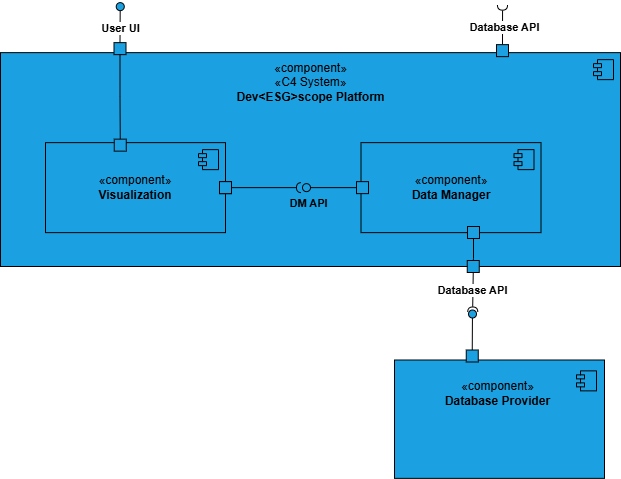

The diagram above was exported from draw.io. Its source (the exported page's mxGraphModel, read from the mxfile embedded in the PNG):
<mxGraphModel dx="1426" dy="841" grid="1" gridSize="10" guides="1" tooltips="1" connect="1" arrows="1" fold="1" page="1" pageScale="1" pageWidth="827" pageHeight="1169" math="0" shadow="0">
  <root>
    <mxCell id="0" />
    <mxCell id="1" parent="0" />
    <mxCell id="OQU-c_egQiUXj2BSXjL2-17" value="" style="endArrow=none;html=1;rounded=0;align=center;verticalAlign=top;endFill=0;labelBackgroundColor=none;endSize=2;entryX=0;entryY=0.5;entryDx=0;entryDy=0;" edge="1" parent="1" source="OQU-c_egQiUXj2BSXjL2-18" target="OQU-c_egQiUXj2BSXjL2-21">
      <mxGeometry relative="1" as="geometry">
        <mxPoint x="752.25" y="463.5" as="targetPoint" />
      </mxGeometry>
    </mxCell>
    <mxCell id="OQU-c_egQiUXj2BSXjL2-18" value="" style="ellipse;html=1;fontSize=11;align=center;fillColor=#1ba1e2;points=[];aspect=fixed;resizable=0;verticalAlign=bottom;labelPosition=center;verticalLabelPosition=top;flipH=1;rotation=-140;fontColor=#ffffff;strokeColor=default;perimeterSpacing=0;" vertex="1" parent="1">
      <mxGeometry x="748" y="423.5" width="8" height="8" as="geometry" />
    </mxCell>
    <mxCell id="OQU-c_egQiUXj2BSXjL2-19" value="" style="html=1;dropTarget=0;whiteSpace=wrap;fillColor=#1ba1e2;fontColor=#ffffff;strokeColor=light-dark(#000000, #51afe7);movable=1;resizable=1;rotatable=1;deletable=1;editable=1;locked=0;connectable=1;container=0;" vertex="1" parent="1">
      <mxGeometry x="674" y="473.5" width="210" height="118.36" as="geometry" />
    </mxCell>
    <mxCell id="OQU-c_egQiUXj2BSXjL2-20" value="«component»&lt;br&gt;&lt;b&gt;Database Provider&lt;/b&gt;" style="text;align=center;verticalAlign=middle;resizable=0;points=[];autosize=1;strokeColor=none;fillColor=none;html=1;" vertex="1" parent="1">
      <mxGeometry x="712" y="487.36" width="130" height="40" as="geometry" />
    </mxCell>
    <mxCell id="OQU-c_egQiUXj2BSXjL2-21" value="" style="fontStyle=0;labelPosition=right;verticalLabelPosition=middle;align=left;verticalAlign=middle;spacingLeft=2;direction=south;aspect=fixed;fillColor=#1ba1e2;fontColor=#ffffff;strokeColor=light-dark(#000000, #51afe7);" vertex="1" parent="1">
      <mxGeometry x="745.75" y="463.5" width="12" height="12" as="geometry" />
    </mxCell>
    <mxCell id="vl9q-XiCYGx6XQXRYyMm-1" value="" style="shape=module;jettyWidth=8;jettyHeight=4;fillColor=#1ba1e2;fontColor=#ffffff;strokeColor=#000000;" vertex="1" parent="1">
      <mxGeometry x="856" y="484.36" width="20" height="20" as="geometry" />
    </mxCell>
    <mxCell id="it1m46WSFGEvYoJCKu60-1" value="" style="html=1;dropTarget=0;whiteSpace=wrap;fillColor=#1ba1e2;fontColor=#ffffff;strokeColor=light-dark(#000000, #51afe7);" vertex="1" parent="1">
      <mxGeometry x="280" y="166.14" width="620" height="213.86" as="geometry" />
    </mxCell>
    <mxCell id="it1m46WSFGEvYoJCKu60-2" value="" style="shape=module;jettyWidth=8;jettyHeight=4;fillColor=#1ba1e2;fontColor=#ffffff;strokeColor=#000000;" vertex="1" parent="it1m46WSFGEvYoJCKu60-1">
      <mxGeometry x="1" width="20" height="20" relative="1" as="geometry">
        <mxPoint x="-27" y="7" as="offset" />
      </mxGeometry>
    </mxCell>
    <mxCell id="it1m46WSFGEvYoJCKu60-3" value="«component»&lt;br&gt;«C4 System»&lt;br&gt;&lt;b&gt;Dev&amp;lt;ESG&amp;gt;scope Platform&lt;/b&gt;" style="text;align=center;verticalAlign=middle;resizable=0;points=[];autosize=1;strokeColor=none;fillColor=none;html=1;" vertex="1" parent="1">
      <mxGeometry x="505" y="166.14" width="170" height="60" as="geometry" />
    </mxCell>
    <mxCell id="it1m46WSFGEvYoJCKu60-4" value="" style="group;movable=1;resizable=1;rotatable=1;deletable=1;editable=1;locked=0;connectable=1;fillColor=#1ba1e2;fontColor=#ffffff;strokeColor=none;" vertex="1" connectable="0" parent="1">
      <mxGeometry x="325" y="256.14" width="239" height="90" as="geometry" />
    </mxCell>
    <mxCell id="it1m46WSFGEvYoJCKu60-5" value="«component»&lt;br&gt;&lt;b&gt;Visualization&lt;/b&gt;" style="html=1;dropTarget=0;whiteSpace=wrap;fillColor=#1ba1e2;fontColor=light-dark(#000000, #121212);strokeColor=light-dark(#000000, #51afe7);" vertex="1" parent="it1m46WSFGEvYoJCKu60-4">
      <mxGeometry width="180" height="90" as="geometry" />
    </mxCell>
    <mxCell id="it1m46WSFGEvYoJCKu60-6" value="" style="shape=module;jettyWidth=8;jettyHeight=4;fillColor=#1ba1e2;fontColor=light-dark(#000000, #121212);strokeColor=light-dark(#000000, #51afe7);" vertex="1" parent="it1m46WSFGEvYoJCKu60-5">
      <mxGeometry x="1" width="20" height="20" relative="1" as="geometry">
        <mxPoint x="-27" y="7" as="offset" />
      </mxGeometry>
    </mxCell>
    <mxCell id="it1m46WSFGEvYoJCKu60-7" value="" style="fontStyle=0;labelPosition=right;verticalLabelPosition=middle;align=left;verticalAlign=middle;spacingLeft=2;direction=south;movable=1;resizable=1;rotatable=1;deletable=1;editable=1;locked=0;connectable=1;fillColor=#1ba1e2;fontColor=#000000;strokeColor=#000000;" vertex="1" parent="it1m46WSFGEvYoJCKu60-4">
      <mxGeometry x="174" y="39" width="12" height="12" as="geometry" />
    </mxCell>
    <mxCell id="it1m46WSFGEvYoJCKu60-8" value="" style="html=1;rounded=0;strokeColor=light-dark(#000000, #51afe7);align=center;verticalAlign=middle;fontFamily=Helvetica;fontSize=12;fontColor=#ffffff;fillColor=#1ba1e2;aspect=fixed;" vertex="1" parent="it1m46WSFGEvYoJCKu60-4">
      <mxGeometry x="174" y="39" width="12" height="12" as="geometry" />
    </mxCell>
    <mxCell id="it1m46WSFGEvYoJCKu60-9" value="" style="fontStyle=0;labelPosition=right;verticalLabelPosition=middle;align=left;verticalAlign=middle;spacingLeft=2;direction=south;aspect=fixed;fillColor=#1ba1e2;fontColor=#ffffff;strokeColor=light-dark(#000000, #51afe7);" vertex="1" parent="1">
      <mxGeometry x="393.5" y="156.14" width="12" height="12" as="geometry" />
    </mxCell>
    <mxCell id="it1m46WSFGEvYoJCKu60-10" value="" style="fontStyle=0;labelPosition=right;verticalLabelPosition=middle;align=left;verticalAlign=middle;spacingLeft=2;direction=south;aspect=fixed;fillColor=#1ba1e2;fontColor=light-dark(#000000, #121212);strokeColor=#030303;" vertex="1" parent="1">
      <mxGeometry x="393.75" y="252.64" width="12" height="12" as="geometry" />
    </mxCell>
    <mxCell id="it1m46WSFGEvYoJCKu60-11" style="edgeStyle=orthogonalEdgeStyle;rounded=0;orthogonalLoop=1;jettySize=auto;html=1;entryX=0;entryY=0.5;entryDx=0;entryDy=0;endArrow=none;startFill=0;" edge="1" parent="1" source="it1m46WSFGEvYoJCKu60-9" target="it1m46WSFGEvYoJCKu60-10">
      <mxGeometry relative="1" as="geometry" />
    </mxCell>
    <mxCell id="it1m46WSFGEvYoJCKu60-12" value="" style="endArrow=none;html=1;rounded=0;align=center;verticalAlign=top;endFill=0;labelBackgroundColor=none;endSize=2;entryX=0;entryY=0.5;entryDx=0;entryDy=0;" edge="1" parent="1" source="it1m46WSFGEvYoJCKu60-14" target="it1m46WSFGEvYoJCKu60-9">
      <mxGeometry relative="1" as="geometry">
        <mxPoint x="400" y="156.14" as="targetPoint" />
      </mxGeometry>
    </mxCell>
    <mxCell id="it1m46WSFGEvYoJCKu60-13" value="&lt;b&gt;User UI&lt;/b&gt;" style="edgeLabel;html=1;align=center;verticalAlign=middle;resizable=0;points=[];" vertex="1" connectable="0" parent="it1m46WSFGEvYoJCKu60-12">
      <mxGeometry x="0.0556" relative="1" as="geometry">
        <mxPoint as="offset" />
      </mxGeometry>
    </mxCell>
    <mxCell id="it1m46WSFGEvYoJCKu60-14" value="" style="ellipse;html=1;fontSize=11;align=center;fillColor=#1ba1e2;points=[];aspect=fixed;resizable=0;verticalAlign=bottom;labelPosition=center;verticalLabelPosition=top;flipH=1;rotation=-140;fontColor=#ffffff;strokeColor=default;perimeterSpacing=0;" vertex="1" parent="1">
      <mxGeometry x="395.75" y="116.13999999999999" width="8" height="8" as="geometry" />
    </mxCell>
    <mxCell id="it1m46WSFGEvYoJCKu60-15" value="" style="group;fillColor=#1ba1e2;fontColor=light-dark(#000000, #121212);strokeColor=none;" vertex="1" connectable="0" parent="1">
      <mxGeometry x="636" y="256.14" width="184.5" height="90" as="geometry" />
    </mxCell>
    <mxCell id="it1m46WSFGEvYoJCKu60-16" value="«component»&lt;br&gt;&lt;b&gt;Data Manager&lt;/b&gt;" style="html=1;dropTarget=0;whiteSpace=wrap;fillColor=#1ba1e2;fontColor=light-dark(#000000, #121212);strokeColor=light-dark(#000000, #51afe7);" vertex="1" parent="it1m46WSFGEvYoJCKu60-15">
      <mxGeometry x="4.5" width="180" height="90" as="geometry" />
    </mxCell>
    <mxCell id="it1m46WSFGEvYoJCKu60-17" value="" style="shape=module;jettyWidth=8;jettyHeight=4;fillColor=#1ba1e2;fontColor=#ffffff;strokeColor=light-dark(#000000, #51afe7);" vertex="1" parent="it1m46WSFGEvYoJCKu60-16">
      <mxGeometry x="1" width="20" height="20" relative="1" as="geometry">
        <mxPoint x="-27" y="7" as="offset" />
      </mxGeometry>
    </mxCell>
    <mxCell id="it1m46WSFGEvYoJCKu60-18" value="" style="fontStyle=0;labelPosition=right;verticalLabelPosition=middle;align=left;verticalAlign=middle;spacingLeft=2;direction=south;aspect=fixed;fillColor=#1ba1e2;fontColor=#ffffff;strokeColor=light-dark(#000000, #51afe7);" vertex="1" parent="it1m46WSFGEvYoJCKu60-15">
      <mxGeometry x="111" y="83.86" width="12" height="12" as="geometry" />
    </mxCell>
    <mxCell id="it1m46WSFGEvYoJCKu60-19" value="" style="html=1;rounded=0;strokeColor=light-dark(#000000, #51afe7);align=center;verticalAlign=middle;fontFamily=Helvetica;fontSize=12;fontColor=#ffffff;fillColor=#1ba1e2;direction=west;flipV=1;flipH=1;aspect=fixed;" vertex="1" parent="it1m46WSFGEvYoJCKu60-15">
      <mxGeometry y="39" width="12" height="12" as="geometry" />
    </mxCell>
    <mxCell id="it1m46WSFGEvYoJCKu60-20" value="" style="group" vertex="1" connectable="0" parent="1">
      <mxGeometry x="776" y="118.63999999999999" width="12" height="51.5" as="geometry" />
    </mxCell>
    <mxCell id="it1m46WSFGEvYoJCKu60-21" value="" style="fontStyle=0;labelPosition=right;verticalLabelPosition=middle;align=left;verticalAlign=middle;spacingLeft=2;direction=south;aspect=fixed;fillColor=#1ba1e2;fontColor=#ffffff;strokeColor=light-dark(#000000, #51afe7);" vertex="1" parent="it1m46WSFGEvYoJCKu60-20">
      <mxGeometry y="39.5" width="12" height="12" as="geometry" />
    </mxCell>
    <mxCell id="it1m46WSFGEvYoJCKu60-22" value="" style="endArrow=none;html=1;rounded=0;align=center;verticalAlign=top;endFill=0;labelBackgroundColor=none;endSize=2;exitX=0;exitY=0.5;exitDx=0;exitDy=0;entryX=1.076;entryY=0.506;entryDx=0;entryDy=0;entryPerimeter=0;" edge="1" parent="it1m46WSFGEvYoJCKu60-20" source="it1m46WSFGEvYoJCKu60-21" target="it1m46WSFGEvYoJCKu60-24">
      <mxGeometry relative="1" as="geometry">
        <mxPoint x="7.5" y="37.5" as="sourcePoint" />
        <mxPoint x="7.5" y="7.5" as="targetPoint" />
      </mxGeometry>
    </mxCell>
    <mxCell id="it1m46WSFGEvYoJCKu60-23" value="&lt;b&gt;Database API&lt;/b&gt;" style="edgeLabel;html=1;align=center;verticalAlign=middle;resizable=0;points=[];" vertex="1" connectable="0" parent="it1m46WSFGEvYoJCKu60-22">
      <mxGeometry x="0.0317" y="-1" relative="1" as="geometry">
        <mxPoint as="offset" />
      </mxGeometry>
    </mxCell>
    <mxCell id="it1m46WSFGEvYoJCKu60-24" value="" style="shape=requiredInterface;html=1;fontSize=11;align=center;fillColor=none;points=[];aspect=fixed;resizable=0;verticalAlign=bottom;labelPosition=center;verticalLabelPosition=top;flipH=1;rotation=-90;" vertex="1" parent="it1m46WSFGEvYoJCKu60-20">
      <mxGeometry x="3.5" y="-2.5" width="5" height="10" as="geometry" />
    </mxCell>
    <mxCell id="it1m46WSFGEvYoJCKu60-26" value="" style="endArrow=none;html=1;rounded=0;align=center;verticalAlign=top;endFill=0;labelBackgroundColor=none;endSize=2;fontFamily=Helvetica;fontSize=12;fontColor=#ffffff;fontStyle=0;" edge="1" parent="1" source="it1m46WSFGEvYoJCKu60-19" target="it1m46WSFGEvYoJCKu60-28">
      <mxGeometry relative="1" as="geometry" />
    </mxCell>
    <mxCell id="it1m46WSFGEvYoJCKu60-27" value="&lt;span style=&quot;&quot;&gt;&lt;font style=&quot;color: rgb(0, 0, 0); font-size: 11px;&quot;&gt;&lt;b&gt;DM API&lt;/b&gt;&lt;/font&gt;&lt;/span&gt;" style="edgeLabel;html=1;align=center;verticalAlign=middle;resizable=0;points=[];strokeColor=light-dark(#000000, #51afe7);fontFamily=Helvetica;fontSize=12;fontColor=#ffffff;fillColor=#1ba1e2;labelBackgroundColor=none;" vertex="1" connectable="0" parent="it1m46WSFGEvYoJCKu60-26">
      <mxGeometry x="0.3684" y="1" relative="1" as="geometry">
        <mxPoint x="-18" y="14" as="offset" />
      </mxGeometry>
    </mxCell>
    <mxCell id="it1m46WSFGEvYoJCKu60-28" value="" style="ellipse;html=1;fontSize=11;align=center;fillColor=none;points=[];aspect=fixed;resizable=0;verticalAlign=bottom;labelPosition=center;verticalLabelPosition=top;flipH=1;strokeColor=light-dark(#000000, #51afe7);fontFamily=Helvetica;fontColor=#ffffff;flipV=1;" vertex="1" parent="1">
      <mxGeometry x="582" y="297.14" width="8" height="8" as="geometry" />
    </mxCell>
    <mxCell id="it1m46WSFGEvYoJCKu60-29" value="" style="shape=requiredInterface;html=1;fontSize=11;align=center;fillColor=none;points=[];aspect=fixed;resizable=0;verticalAlign=bottom;labelPosition=center;verticalLabelPosition=top;flipH=1;strokeColor=light-dark(#000000, #51afe7);fontFamily=Helvetica;fontColor=#ffffff;" vertex="1" parent="1">
      <mxGeometry x="576" y="296.14" width="5" height="10" as="geometry" />
    </mxCell>
    <mxCell id="it1m46WSFGEvYoJCKu60-30" value="" style="endArrow=none;html=1;rounded=0;align=center;verticalAlign=top;endFill=0;labelBackgroundColor=none;endSize=2;fontFamily=Helvetica;fontSize=12;fontColor=#ffffff;fontStyle=0;" edge="1" parent="1" source="it1m46WSFGEvYoJCKu60-8">
      <mxGeometry relative="1" as="geometry">
        <mxPoint x="660" y="581.14" as="sourcePoint" />
        <mxPoint x="576" y="301.14" as="targetPoint" />
      </mxGeometry>
    </mxCell>
    <mxCell id="OQU-c_egQiUXj2BSXjL2-8" value="" style="group;rotation=-180;" vertex="1" connectable="0" parent="1">
      <mxGeometry x="746.75" y="374" width="12" height="51.5" as="geometry" />
    </mxCell>
    <mxCell id="OQU-c_egQiUXj2BSXjL2-9" value="" style="group;rotation=-180;" vertex="1" connectable="0" parent="OQU-c_egQiUXj2BSXjL2-8">
      <mxGeometry width="12" height="51.5" as="geometry" />
    </mxCell>
    <mxCell id="OQU-c_egQiUXj2BSXjL2-10" value="" style="fontStyle=0;labelPosition=right;verticalLabelPosition=middle;align=left;verticalAlign=middle;spacingLeft=2;direction=south;aspect=fixed;fillColor=#1ba1e2;fontColor=#ffffff;strokeColor=light-dark(#000000, #51afe7);rotation=-180;" vertex="1" parent="OQU-c_egQiUXj2BSXjL2-9">
      <mxGeometry width="12" height="12" as="geometry" />
    </mxCell>
    <mxCell id="OQU-c_egQiUXj2BSXjL2-11" value="" style="endArrow=none;html=1;rounded=0;align=center;verticalAlign=top;endFill=0;labelBackgroundColor=none;endSize=2;exitX=0;exitY=0.5;exitDx=0;exitDy=0;entryX=1.076;entryY=0.506;entryDx=0;entryDy=0;entryPerimeter=0;" edge="1" parent="OQU-c_egQiUXj2BSXjL2-9" source="OQU-c_egQiUXj2BSXjL2-10" target="OQU-c_egQiUXj2BSXjL2-13">
      <mxGeometry relative="1" as="geometry">
        <mxPoint x="5" y="14" as="sourcePoint" />
        <mxPoint x="4" y="44" as="targetPoint" />
      </mxGeometry>
    </mxCell>
    <mxCell id="OQU-c_egQiUXj2BSXjL2-12" value="&lt;b&gt;Database API&lt;/b&gt;" style="edgeLabel;html=1;align=center;verticalAlign=middle;resizable=0;points=[];rotation=0;" vertex="1" connectable="0" parent="OQU-c_egQiUXj2BSXjL2-11">
      <mxGeometry x="0.0317" y="-1" relative="1" as="geometry">
        <mxPoint as="offset" />
      </mxGeometry>
    </mxCell>
    <mxCell id="OQU-c_egQiUXj2BSXjL2-13" value="" style="shape=requiredInterface;html=1;fontSize=11;align=center;fillColor=none;points=[];aspect=fixed;resizable=0;verticalAlign=bottom;labelPosition=center;verticalLabelPosition=top;flipH=1;rotation=-270;" vertex="1" parent="OQU-c_egQiUXj2BSXjL2-9">
      <mxGeometry x="3" y="44" width="5" height="10" as="geometry" />
    </mxCell>
    <mxCell id="Mm3c0wJfW9q_m0l3Hlbm-1" style="edgeStyle=orthogonalEdgeStyle;rounded=0;orthogonalLoop=1;jettySize=auto;html=1;entryX=1;entryY=0.5;entryDx=0;entryDy=0;fontFamily=Helvetica;fontSize=11;fontColor=default;fontStyle=0;resizable=0;endArrow=none;startFill=0;" edge="1" parent="1" source="it1m46WSFGEvYoJCKu60-18" target="OQU-c_egQiUXj2BSXjL2-10">
      <mxGeometry relative="1" as="geometry" />
    </mxCell>
  </root>
</mxGraphModel>